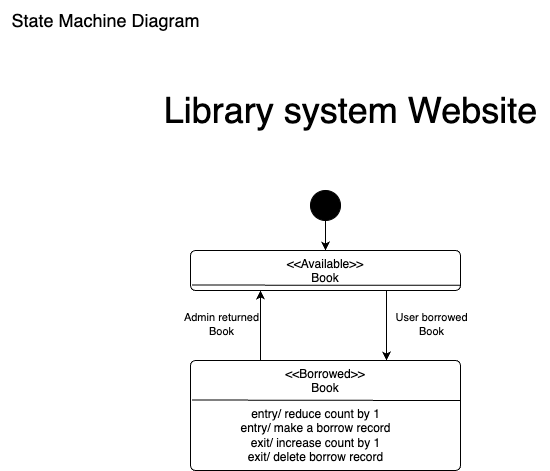

The diagram above was exported from draw.io. Its source (the exported page's mxGraphModel, read from the mxfile embedded in the PNG):
<mxGraphModel dx="2021" dy="824" grid="1" gridSize="10" guides="1" tooltips="1" connect="1" arrows="1" fold="1" page="1" pageScale="1" pageWidth="827" pageHeight="1169" math="0" shadow="0">
  <root>
    <mxCell id="0" />
    <mxCell id="1" parent="0" />
    <mxCell id="7ahSxJc3E2Np5KrIO49n-9" value="" style="edgeStyle=orthogonalEdgeStyle;rounded=0;orthogonalLoop=1;jettySize=auto;html=1;" parent="1" source="GlY_Evr2rlK0HjLYGjeo-1" target="7ahSxJc3E2Np5KrIO49n-1" edge="1">
      <mxGeometry relative="1" as="geometry" />
    </mxCell>
    <mxCell id="GlY_Evr2rlK0HjLYGjeo-1" value="" style="ellipse;fillColor=strokeColor;html=1;" parent="1" vertex="1">
      <mxGeometry x="-490" y="210" width="30" height="30" as="geometry" />
    </mxCell>
    <mxCell id="7ahSxJc3E2Np5KrIO49n-8" style="edgeStyle=orthogonalEdgeStyle;rounded=0;orthogonalLoop=1;jettySize=auto;html=1;" parent="1" edge="1">
      <mxGeometry relative="1" as="geometry">
        <mxPoint x="-414" y="310" as="sourcePoint" />
        <mxPoint x="-414" y="380" as="targetPoint" />
      </mxGeometry>
    </mxCell>
    <mxCell id="7ahSxJc3E2Np5KrIO49n-11" value="User borrowed&lt;br&gt;Book" style="edgeLabel;html=1;align=center;verticalAlign=middle;resizable=0;points=[];" parent="7ahSxJc3E2Np5KrIO49n-8" vertex="1" connectable="0">
      <mxGeometry x="-0.0671" y="1" relative="1" as="geometry">
        <mxPoint x="43" as="offset" />
      </mxGeometry>
    </mxCell>
    <mxCell id="7ahSxJc3E2Np5KrIO49n-1" value="&amp;lt;&amp;lt;Available&amp;gt;&amp;gt;&lt;br&gt;Book" style="html=1;align=center;verticalAlign=top;rounded=1;absoluteArcSize=1;arcSize=10;dashed=0;whiteSpace=wrap;fillColor=none;" parent="1" vertex="1">
      <mxGeometry x="-610" y="270" width="270" height="40" as="geometry" />
    </mxCell>
    <mxCell id="7ahSxJc3E2Np5KrIO49n-2" value="" style="endArrow=none;html=1;rounded=0;exitX=0.006;exitY=0.339;exitDx=0;exitDy=0;exitPerimeter=0;entryX=1;entryY=0.345;entryDx=0;entryDy=0;entryPerimeter=0;" parent="1" edge="1">
      <mxGeometry width="50" height="50" relative="1" as="geometry">
        <mxPoint x="-608.38" y="304.55999999999995" as="sourcePoint" />
        <mxPoint x="-340" y="304.79999999999995" as="targetPoint" />
      </mxGeometry>
    </mxCell>
    <mxCell id="7ahSxJc3E2Np5KrIO49n-7" style="edgeStyle=orthogonalEdgeStyle;rounded=0;orthogonalLoop=1;jettySize=auto;html=1;" parent="1" edge="1">
      <mxGeometry relative="1" as="geometry">
        <mxPoint x="-540" y="310" as="targetPoint" />
        <mxPoint x="-539.9795918367348" y="380" as="sourcePoint" />
      </mxGeometry>
    </mxCell>
    <mxCell id="7ahSxJc3E2Np5KrIO49n-12" value="Admin returned &lt;br&gt;Book" style="edgeLabel;html=1;align=center;verticalAlign=middle;resizable=0;points=[];" parent="7ahSxJc3E2Np5KrIO49n-7" vertex="1" connectable="0">
      <mxGeometry x="0.0554" relative="1" as="geometry">
        <mxPoint x="-40" as="offset" />
      </mxGeometry>
    </mxCell>
    <mxCell id="7ahSxJc3E2Np5KrIO49n-4" value="&amp;lt;&amp;lt;Borrowed&amp;gt;&amp;gt;&lt;br&gt;Book" style="html=1;align=center;verticalAlign=top;rounded=1;absoluteArcSize=1;arcSize=10;dashed=0;whiteSpace=wrap;fillColor=none;" parent="1" vertex="1">
      <mxGeometry x="-610" y="380" width="270" height="110" as="geometry" />
    </mxCell>
    <mxCell id="7ahSxJc3E2Np5KrIO49n-5" value="" style="endArrow=none;html=1;rounded=0;exitX=0.006;exitY=0.339;exitDx=0;exitDy=0;exitPerimeter=0;entryX=1;entryY=0.345;entryDx=0;entryDy=0;entryPerimeter=0;" parent="1" edge="1">
      <mxGeometry width="50" height="50" relative="1" as="geometry">
        <mxPoint x="-608.38" y="419.5100000000001" as="sourcePoint" />
        <mxPoint x="-340" y="420.05000000000007" as="targetPoint" />
      </mxGeometry>
    </mxCell>
    <mxCell id="7ahSxJc3E2Np5KrIO49n-13" value="entry/ reduce count by 1&lt;br&gt;entry/ make a borrow record&lt;br&gt;exit/ increase count by 1&lt;br&gt;exit/ delete borrow record" style="text;html=1;align=center;verticalAlign=middle;resizable=0;points=[];autosize=1;strokeColor=none;fillColor=none;" parent="1" vertex="1">
      <mxGeometry x="-570" y="420" width="170" height="70" as="geometry" />
    </mxCell>
    <mxCell id="KX_jBruk9CTHoFMhBM1B-1" value="&lt;font style=&quot;font-size: 18px;&quot;&gt;State Machine Diagram&lt;/font&gt;" style="text;html=1;align=center;verticalAlign=middle;resizable=0;points=[];autosize=1;strokeColor=none;fillColor=none;" parent="1" vertex="1">
      <mxGeometry x="-800" y="20" width="210" height="40" as="geometry" />
    </mxCell>
    <mxCell id="KX_jBruk9CTHoFMhBM1B-2" value="&lt;font style=&quot;font-size: 36px;&quot;&gt;Library system Website&lt;/font&gt;" style="text;html=1;align=center;verticalAlign=middle;resizable=0;points=[];autosize=1;strokeColor=none;fillColor=none;" parent="1" vertex="1">
      <mxGeometry x="-650" y="100" width="400" height="60" as="geometry" />
    </mxCell>
  </root>
</mxGraphModel>